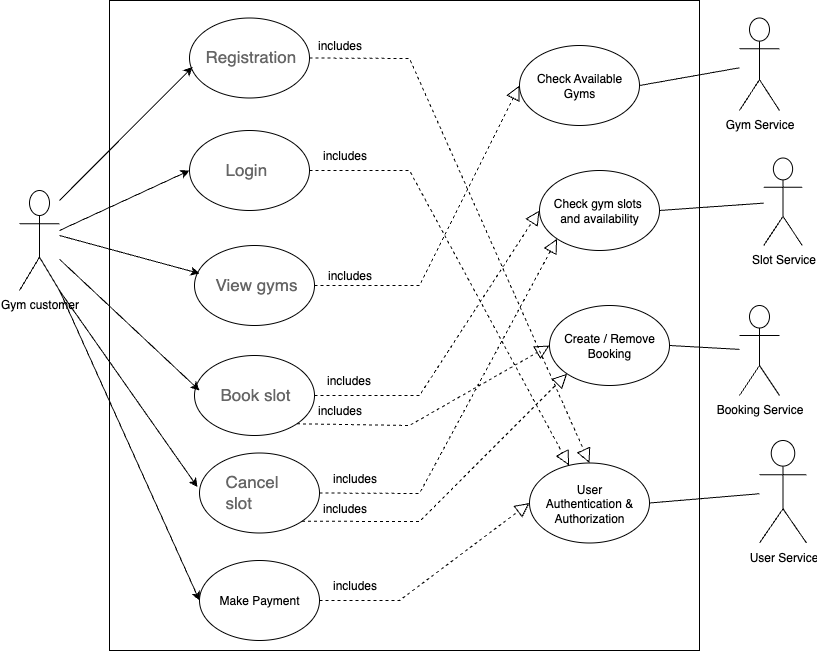

The diagram above was exported from draw.io. Its source (the exported page's mxGraphModel, read from the mxfile embedded in the PNG):
<mxGraphModel dx="1216" dy="814" grid="1" gridSize="10" guides="1" tooltips="1" connect="1" arrows="1" fold="1" page="1" pageScale="1" pageWidth="827" pageHeight="1169" math="0" shadow="0">
  <root>
    <mxCell id="0" />
    <mxCell id="1" parent="0" />
    <mxCell id="JSr9ONrYRpGeAxJGZj98-42" value="" style="html=1;whiteSpace=wrap;" parent="1" vertex="1">
      <mxGeometry x="140" y="20" width="590" height="650" as="geometry" />
    </mxCell>
    <mxCell id="MIfo7ItxzW5BxR0nW0JT-2" value="Gym customer" style="shape=umlActor;verticalLabelPosition=bottom;verticalAlign=top;html=1;outlineConnect=0;" parent="1" vertex="1">
      <mxGeometry x="50" y="210" width="40" height="100" as="geometry" />
    </mxCell>
    <mxCell id="MIfo7ItxzW5BxR0nW0JT-3" value="" style="ellipse;whiteSpace=wrap;html=1;" parent="1" vertex="1">
      <mxGeometry x="220" y="37.5" width="120" height="80" as="geometry" />
    </mxCell>
    <mxCell id="MIfo7ItxzW5BxR0nW0JT-4" value="Registration" style="strokeWidth=1;shadow=0;dashed=0;align=center;html=1;shape=mxgraph.mockup.text.textBox;fontColor=#666666;align=left;fontSize=17;spacingLeft=4;spacingTop=-3;whiteSpace=wrap;strokeColor=none;mainText=" parent="1" vertex="1">
      <mxGeometry x="230" y="65" width="80" height="25" as="geometry" />
    </mxCell>
    <mxCell id="MIfo7ItxzW5BxR0nW0JT-5" value="" style="ellipse;whiteSpace=wrap;html=1;" parent="1" vertex="1">
      <mxGeometry x="220" y="150" width="120" height="80" as="geometry" />
    </mxCell>
    <mxCell id="MIfo7ItxzW5BxR0nW0JT-7" value="" style="ellipse;whiteSpace=wrap;html=1;" parent="1" vertex="1">
      <mxGeometry x="225" y="265" width="120" height="80" as="geometry" />
    </mxCell>
    <mxCell id="MIfo7ItxzW5BxR0nW0JT-8" value="" style="ellipse;whiteSpace=wrap;html=1;" parent="1" vertex="1">
      <mxGeometry x="225" y="375" width="120" height="80" as="geometry" />
    </mxCell>
    <mxCell id="MIfo7ItxzW5BxR0nW0JT-9" value="Login" style="strokeWidth=1;shadow=0;dashed=0;align=center;html=1;shape=mxgraph.mockup.text.textBox;fontColor=#666666;align=left;fontSize=17;spacingLeft=4;spacingTop=-3;whiteSpace=wrap;strokeColor=none;mainText=" parent="1" vertex="1">
      <mxGeometry x="250" y="177.5" width="60" height="25" as="geometry" />
    </mxCell>
    <mxCell id="MIfo7ItxzW5BxR0nW0JT-10" value="View gyms" style="strokeWidth=1;shadow=0;dashed=0;align=center;html=1;shape=mxgraph.mockup.text.textBox;fontColor=#666666;align=left;fontSize=17;spacingLeft=4;spacingTop=-3;whiteSpace=wrap;strokeColor=none;mainText=" parent="1" vertex="1">
      <mxGeometry x="240" y="292.5" width="90" height="25" as="geometry" />
    </mxCell>
    <mxCell id="MIfo7ItxzW5BxR0nW0JT-12" value="Book slot" style="strokeWidth=1;shadow=0;dashed=0;align=center;html=1;shape=mxgraph.mockup.text.textBox;fontColor=#666666;align=left;fontSize=17;spacingLeft=4;spacingTop=-3;whiteSpace=wrap;strokeColor=none;mainText=" parent="1" vertex="1">
      <mxGeometry x="245" y="400" width="90" height="30" as="geometry" />
    </mxCell>
    <mxCell id="MIfo7ItxzW5BxR0nW0JT-16" value="" style="endArrow=classic;html=1;rounded=0;entryX=0.042;entryY=0.35;entryDx=0;entryDy=0;entryPerimeter=0;" parent="1" target="MIfo7ItxzW5BxR0nW0JT-7" edge="1">
      <mxGeometry width="50" height="50" relative="1" as="geometry">
        <mxPoint x="90" y="255" as="sourcePoint" />
        <mxPoint x="140" y="205" as="targetPoint" />
      </mxGeometry>
    </mxCell>
    <mxCell id="MIfo7ItxzW5BxR0nW0JT-17" value="" style="endArrow=classic;html=1;rounded=0;entryX=0.025;entryY=0.613;entryDx=0;entryDy=0;entryPerimeter=0;" parent="1" target="MIfo7ItxzW5BxR0nW0JT-3" edge="1">
      <mxGeometry width="50" height="50" relative="1" as="geometry">
        <mxPoint x="90" y="220" as="sourcePoint" />
        <mxPoint x="140" y="170" as="targetPoint" />
      </mxGeometry>
    </mxCell>
    <mxCell id="MIfo7ItxzW5BxR0nW0JT-19" value="" style="endArrow=classic;html=1;rounded=0;entryX=0;entryY=0.5;entryDx=0;entryDy=0;" parent="1" target="MIfo7ItxzW5BxR0nW0JT-5" edge="1">
      <mxGeometry width="50" height="50" relative="1" as="geometry">
        <mxPoint x="90" y="250" as="sourcePoint" />
        <mxPoint x="140" y="200" as="targetPoint" />
      </mxGeometry>
    </mxCell>
    <mxCell id="_r5VYXGsQ6cIEZ_8_4rw-9" value="" style="endArrow=classic;html=1;rounded=0;" parent="1" source="MIfo7ItxzW5BxR0nW0JT-2" edge="1">
      <mxGeometry width="50" height="50" relative="1" as="geometry">
        <mxPoint x="100" y="310" as="sourcePoint" />
        <mxPoint x="230" y="410" as="targetPoint" />
      </mxGeometry>
    </mxCell>
    <mxCell id="MIfo7ItxzW5BxR0nW0JT-21" value="" style="ellipse;whiteSpace=wrap;html=1;" parent="1" vertex="1">
      <mxGeometry x="230" y="472.5" width="120" height="80" as="geometry" />
    </mxCell>
    <mxCell id="MIfo7ItxzW5BxR0nW0JT-22" value="Cancel slot" style="strokeWidth=1;shadow=0;dashed=0;align=center;html=1;shape=mxgraph.mockup.text.textBox;fontColor=#666666;align=left;fontSize=17;spacingLeft=4;spacingTop=-3;whiteSpace=wrap;strokeColor=none;mainText=" parent="1" vertex="1">
      <mxGeometry x="250" y="500" width="80" height="25" as="geometry" />
    </mxCell>
    <mxCell id="MIfo7ItxzW5BxR0nW0JT-23" value="" style="endArrow=classic;html=1;rounded=0;entryX=-0.017;entryY=0.425;entryDx=0;entryDy=0;entryPerimeter=0;exitX=1;exitY=1;exitDx=0;exitDy=0;exitPerimeter=0;" parent="1" source="MIfo7ItxzW5BxR0nW0JT-2" target="MIfo7ItxzW5BxR0nW0JT-21" edge="1">
      <mxGeometry width="50" height="50" relative="1" as="geometry">
        <mxPoint x="80" y="320" as="sourcePoint" />
        <mxPoint x="110" y="290" as="targetPoint" />
      </mxGeometry>
    </mxCell>
    <mxCell id="MIfo7ItxzW5BxR0nW0JT-26" value="User&lt;span style=&quot;background-color: transparent; color: light-dark(rgb(0, 0, 0), rgb(255, 255, 255));&quot;&gt;&amp;nbsp;Service&lt;/span&gt;" style="shape=umlActor;verticalLabelPosition=bottom;verticalAlign=top;html=1;outlineConnect=0;" parent="1" vertex="1">
      <mxGeometry x="790" y="460" width="47" height="102.5" as="geometry" />
    </mxCell>
    <mxCell id="MIfo7ItxzW5BxR0nW0JT-30" value="Gym Service" style="shape=umlActor;verticalLabelPosition=bottom;verticalAlign=top;html=1;outlineConnect=0;" parent="1" vertex="1">
      <mxGeometry x="770" y="37.5" width="40" height="92.5" as="geometry" />
    </mxCell>
    <mxCell id="JSr9ONrYRpGeAxJGZj98-4" value="User&lt;div&gt;Authentication &amp;amp; Authorization&lt;/div&gt;" style="ellipse;whiteSpace=wrap;html=1;" parent="1" vertex="1">
      <mxGeometry x="560" y="482.5" width="120" height="80" as="geometry" />
    </mxCell>
    <mxCell id="JSr9ONrYRpGeAxJGZj98-5" value="Slot Service" style="shape=umlActor;verticalLabelPosition=bottom;verticalAlign=top;html=1;outlineConnect=0;" parent="1" vertex="1">
      <mxGeometry x="794.25" y="177.5" width="38.5" height="87.5" as="geometry" />
    </mxCell>
    <mxCell id="JSr9ONrYRpGeAxJGZj98-10" value="Booking Service" style="shape=umlActor;verticalLabelPosition=bottom;verticalAlign=top;html=1;outlineConnect=0;" parent="1" vertex="1">
      <mxGeometry x="770" y="325" width="40" height="90" as="geometry" />
    </mxCell>
    <mxCell id="JSr9ONrYRpGeAxJGZj98-12" value="" style="endArrow=none;html=1;rounded=0;exitX=1;exitY=0.5;exitDx=0;exitDy=0;" parent="1" source="JSr9ONrYRpGeAxJGZj98-4" target="MIfo7ItxzW5BxR0nW0JT-26" edge="1">
      <mxGeometry width="50" height="50" relative="1" as="geometry">
        <mxPoint x="700" y="510" as="sourcePoint" />
        <mxPoint x="750" y="460" as="targetPoint" />
      </mxGeometry>
    </mxCell>
    <mxCell id="JSr9ONrYRpGeAxJGZj98-13" value="Make Payment" style="ellipse;whiteSpace=wrap;html=1;" parent="1" vertex="1">
      <mxGeometry x="230" y="580" width="120" height="80" as="geometry" />
    </mxCell>
    <mxCell id="JSr9ONrYRpGeAxJGZj98-14" value="" style="endArrow=classic;html=1;rounded=0;exitX=1;exitY=1;exitDx=0;exitDy=0;exitPerimeter=0;entryX=0;entryY=0.5;entryDx=0;entryDy=0;" parent="1" source="MIfo7ItxzW5BxR0nW0JT-2" target="JSr9ONrYRpGeAxJGZj98-13" edge="1">
      <mxGeometry width="50" height="50" relative="1" as="geometry">
        <mxPoint x="70" y="415" as="sourcePoint" />
        <mxPoint x="120" y="365" as="targetPoint" />
      </mxGeometry>
    </mxCell>
    <mxCell id="JSr9ONrYRpGeAxJGZj98-15" value="Check Available Gyms" style="ellipse;whiteSpace=wrap;html=1;" parent="1" vertex="1">
      <mxGeometry x="550" y="65" width="120" height="80" as="geometry" />
    </mxCell>
    <mxCell id="JSr9ONrYRpGeAxJGZj98-16" value="Check gym slots&amp;nbsp;&lt;div&gt;and availability&lt;/div&gt;" style="ellipse;whiteSpace=wrap;html=1;" parent="1" vertex="1">
      <mxGeometry x="570" y="190" width="120" height="80" as="geometry" />
    </mxCell>
    <mxCell id="JSr9ONrYRpGeAxJGZj98-19" value="" style="endArrow=block;dashed=1;endFill=0;endSize=12;html=1;rounded=0;exitX=1;exitY=0.5;exitDx=0;exitDy=0;entryX=0.5;entryY=0;entryDx=0;entryDy=0;" parent="1" source="MIfo7ItxzW5BxR0nW0JT-3" target="JSr9ONrYRpGeAxJGZj98-4" edge="1">
      <mxGeometry width="160" relative="1" as="geometry">
        <mxPoint x="340" y="77" as="sourcePoint" />
        <mxPoint x="500" y="77" as="targetPoint" />
        <Array as="points">
          <mxPoint x="440" y="78" />
        </Array>
      </mxGeometry>
    </mxCell>
    <mxCell id="JSr9ONrYRpGeAxJGZj98-20" value="includes" style="text;html=1;align=center;verticalAlign=middle;resizable=0;points=[];autosize=1;strokeColor=none;fillColor=none;" parent="1" vertex="1">
      <mxGeometry x="335" y="50" width="70" height="30" as="geometry" />
    </mxCell>
    <mxCell id="JSr9ONrYRpGeAxJGZj98-21" value="" style="endArrow=block;dashed=1;endFill=0;endSize=12;html=1;rounded=0;exitX=1;exitY=0.5;exitDx=0;exitDy=0;" parent="1" source="MIfo7ItxzW5BxR0nW0JT-5" target="JSr9ONrYRpGeAxJGZj98-4" edge="1">
      <mxGeometry width="160" relative="1" as="geometry">
        <mxPoint x="350" y="190" as="sourcePoint" />
        <mxPoint x="630" y="595" as="targetPoint" />
        <Array as="points">
          <mxPoint x="440" y="190" />
        </Array>
      </mxGeometry>
    </mxCell>
    <mxCell id="JSr9ONrYRpGeAxJGZj98-22" value="includes" style="text;html=1;align=center;verticalAlign=middle;resizable=0;points=[];autosize=1;strokeColor=none;fillColor=none;" parent="1" vertex="1">
      <mxGeometry x="340" y="160" width="70" height="30" as="geometry" />
    </mxCell>
    <mxCell id="JSr9ONrYRpGeAxJGZj98-23" value="" style="endArrow=block;dashed=1;endFill=0;endSize=12;html=1;rounded=0;exitX=1;exitY=0.5;exitDx=0;exitDy=0;entryX=0;entryY=0.5;entryDx=0;entryDy=0;" parent="1" source="MIfo7ItxzW5BxR0nW0JT-7" target="JSr9ONrYRpGeAxJGZj98-15" edge="1">
      <mxGeometry width="160" relative="1" as="geometry">
        <mxPoint x="360" y="317.5" as="sourcePoint" />
        <mxPoint x="620" y="612.5" as="targetPoint" />
        <Array as="points">
          <mxPoint x="450" y="305" />
        </Array>
      </mxGeometry>
    </mxCell>
    <mxCell id="JSr9ONrYRpGeAxJGZj98-24" value="includes" style="text;html=1;align=center;verticalAlign=middle;resizable=0;points=[];autosize=1;strokeColor=none;fillColor=none;" parent="1" vertex="1">
      <mxGeometry x="345" y="280" width="70" height="30" as="geometry" />
    </mxCell>
    <mxCell id="JSr9ONrYRpGeAxJGZj98-25" value="" style="endArrow=block;dashed=1;endFill=0;endSize=12;html=1;rounded=0;exitX=1;exitY=0.5;exitDx=0;exitDy=0;entryX=0;entryY=0.5;entryDx=0;entryDy=0;" parent="1" source="MIfo7ItxzW5BxR0nW0JT-8" target="JSr9ONrYRpGeAxJGZj98-16" edge="1">
      <mxGeometry width="160" relative="1" as="geometry">
        <mxPoint x="345" y="415" as="sourcePoint" />
        <mxPoint x="550" y="215" as="targetPoint" />
        <Array as="points">
          <mxPoint x="450" y="415" />
        </Array>
      </mxGeometry>
    </mxCell>
    <mxCell id="JSr9ONrYRpGeAxJGZj98-27" value="includes" style="text;html=1;align=center;verticalAlign=middle;resizable=0;points=[];autosize=1;strokeColor=none;fillColor=none;" parent="1" vertex="1">
      <mxGeometry x="344" y="385" width="70" height="30" as="geometry" />
    </mxCell>
    <mxCell id="JSr9ONrYRpGeAxJGZj98-28" value="" style="endArrow=block;dashed=1;endFill=0;endSize=12;html=1;rounded=0;exitX=1;exitY=0.5;exitDx=0;exitDy=0;entryX=0;entryY=1;entryDx=0;entryDy=0;" parent="1" source="MIfo7ItxzW5BxR0nW0JT-21" target="JSr9ONrYRpGeAxJGZj98-16" edge="1">
      <mxGeometry width="160" relative="1" as="geometry">
        <mxPoint x="350" y="515" as="sourcePoint" />
        <mxPoint x="575" y="330" as="targetPoint" />
        <Array as="points">
          <mxPoint x="450" y="513" />
        </Array>
      </mxGeometry>
    </mxCell>
    <mxCell id="JSr9ONrYRpGeAxJGZj98-29" value="includes" style="text;html=1;align=center;verticalAlign=middle;resizable=0;points=[];autosize=1;strokeColor=none;fillColor=none;" parent="1" vertex="1">
      <mxGeometry x="350" y="482.5" width="70" height="30" as="geometry" />
    </mxCell>
    <mxCell id="JSr9ONrYRpGeAxJGZj98-30" value="" style="endArrow=block;dashed=1;endFill=0;endSize=12;html=1;rounded=0;exitX=1;exitY=0.5;exitDx=0;exitDy=0;entryX=0;entryY=0.5;entryDx=0;entryDy=0;" parent="1" source="JSr9ONrYRpGeAxJGZj98-13" target="JSr9ONrYRpGeAxJGZj98-4" edge="1">
      <mxGeometry width="160" relative="1" as="geometry">
        <mxPoint x="370" y="705" as="sourcePoint" />
        <mxPoint x="608" y="450" as="targetPoint" />
        <Array as="points">
          <mxPoint x="430" y="620" />
        </Array>
      </mxGeometry>
    </mxCell>
    <mxCell id="JSr9ONrYRpGeAxJGZj98-31" value="includes" style="text;html=1;align=center;verticalAlign=middle;resizable=0;points=[];autosize=1;strokeColor=none;fillColor=none;" parent="1" vertex="1">
      <mxGeometry x="350" y="590" width="70" height="30" as="geometry" />
    </mxCell>
    <mxCell id="JSr9ONrYRpGeAxJGZj98-32" value="Create / Remove&lt;div&gt;Booking&lt;/div&gt;" style="ellipse;whiteSpace=wrap;html=1;" parent="1" vertex="1">
      <mxGeometry x="580" y="325" width="120" height="80" as="geometry" />
    </mxCell>
    <mxCell id="JSr9ONrYRpGeAxJGZj98-33" value="" style="endArrow=block;dashed=1;endFill=0;endSize=12;html=1;rounded=0;exitX=1;exitY=1;exitDx=0;exitDy=0;entryX=0;entryY=0.5;entryDx=0;entryDy=0;" parent="1" source="MIfo7ItxzW5BxR0nW0JT-8" target="JSr9ONrYRpGeAxJGZj98-32" edge="1">
      <mxGeometry width="160" relative="1" as="geometry">
        <mxPoint x="340" y="445" as="sourcePoint" />
        <mxPoint x="565" y="260" as="targetPoint" />
        <Array as="points">
          <mxPoint x="440" y="445" />
        </Array>
      </mxGeometry>
    </mxCell>
    <mxCell id="JSr9ONrYRpGeAxJGZj98-34" value="includes" style="text;html=1;align=center;verticalAlign=middle;resizable=0;points=[];autosize=1;strokeColor=none;fillColor=none;" parent="1" vertex="1">
      <mxGeometry x="335" y="415" width="70" height="30" as="geometry" />
    </mxCell>
    <mxCell id="JSr9ONrYRpGeAxJGZj98-35" value="" style="endArrow=block;dashed=1;endFill=0;endSize=12;html=1;rounded=0;exitX=1;exitY=1;exitDx=0;exitDy=0;entryX=0;entryY=1;entryDx=0;entryDy=0;" parent="1" source="MIfo7ItxzW5BxR0nW0JT-21" target="JSr9ONrYRpGeAxJGZj98-32" edge="1">
      <mxGeometry width="160" relative="1" as="geometry">
        <mxPoint x="340" y="533" as="sourcePoint" />
        <mxPoint x="593" y="455" as="targetPoint" />
        <Array as="points">
          <mxPoint x="450" y="541" />
        </Array>
      </mxGeometry>
    </mxCell>
    <mxCell id="JSr9ONrYRpGeAxJGZj98-36" value="includes" style="text;html=1;align=center;verticalAlign=middle;resizable=0;points=[];autosize=1;strokeColor=none;fillColor=none;" parent="1" vertex="1">
      <mxGeometry x="340" y="512.5" width="70" height="30" as="geometry" />
    </mxCell>
    <mxCell id="JSr9ONrYRpGeAxJGZj98-37" value="" style="endArrow=none;html=1;rounded=0;exitX=1;exitY=0.5;exitDx=0;exitDy=0;" parent="1" source="JSr9ONrYRpGeAxJGZj98-15" target="MIfo7ItxzW5BxR0nW0JT-30" edge="1">
      <mxGeometry width="50" height="50" relative="1" as="geometry">
        <mxPoint x="680" y="117.5" as="sourcePoint" />
        <mxPoint x="730" y="67.5" as="targetPoint" />
      </mxGeometry>
    </mxCell>
    <mxCell id="JSr9ONrYRpGeAxJGZj98-38" value="" style="endArrow=none;html=1;rounded=0;exitX=1;exitY=0.5;exitDx=0;exitDy=0;" parent="1" source="JSr9ONrYRpGeAxJGZj98-16" target="JSr9ONrYRpGeAxJGZj98-5" edge="1">
      <mxGeometry width="50" height="50" relative="1" as="geometry">
        <mxPoint x="720" y="255" as="sourcePoint" />
        <mxPoint x="770" y="205" as="targetPoint" />
      </mxGeometry>
    </mxCell>
    <mxCell id="JSr9ONrYRpGeAxJGZj98-39" value="" style="endArrow=none;html=1;rounded=0;exitX=1;exitY=0.5;exitDx=0;exitDy=0;" parent="1" source="JSr9ONrYRpGeAxJGZj98-32" target="JSr9ONrYRpGeAxJGZj98-10" edge="1">
      <mxGeometry width="50" height="50" relative="1" as="geometry">
        <mxPoint x="710" y="342.5" as="sourcePoint" />
        <mxPoint x="760" y="292.5" as="targetPoint" />
      </mxGeometry>
    </mxCell>
  </root>
</mxGraphModel>